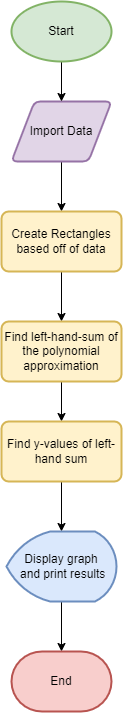

The diagram above was exported from draw.io. Its source (the exported page's mxGraphModel, read from the mxfile embedded in the PNG):
<mxGraphModel dx="1664" dy="1123" grid="1" gridSize="10" guides="1" tooltips="1" connect="1" arrows="1" fold="1" page="1" pageScale="1" pageWidth="850" pageHeight="1100" math="0" shadow="0">
  <root>
    <mxCell id="0" />
    <mxCell id="1" parent="0" />
    <mxCell id="8" value="" style="edgeStyle=none;html=1;" edge="1" parent="1" source="5" target="7">
      <mxGeometry relative="1" as="geometry" />
    </mxCell>
    <mxCell id="5" value="Import Data" style="shape=parallelogram;html=1;strokeWidth=2;perimeter=parallelogramPerimeter;whiteSpace=wrap;rounded=1;arcSize=12;size=0.23;fillColor=#e1d5e7;strokeColor=#9673a6;" vertex="1" parent="1">
      <mxGeometry x="70" y="280" width="100" height="60" as="geometry" />
    </mxCell>
    <mxCell id="10" value="" style="edgeStyle=none;html=1;" edge="1" parent="1" source="7" target="9">
      <mxGeometry relative="1" as="geometry" />
    </mxCell>
    <mxCell id="7" value="Create Rectangles based off of data" style="rounded=1;whiteSpace=wrap;html=1;strokeWidth=2;arcSize=12;fillColor=#fff2cc;strokeColor=#d6b656;" vertex="1" parent="1">
      <mxGeometry x="60" y="390" width="120" height="60" as="geometry" />
    </mxCell>
    <mxCell id="12" value="" style="edgeStyle=none;html=1;fillColor=#FFFFCC;" edge="1" parent="1" source="9" target="11">
      <mxGeometry relative="1" as="geometry" />
    </mxCell>
    <mxCell id="9" value="Find left-hand-sum of the polynomial approximation" style="rounded=1;whiteSpace=wrap;html=1;strokeWidth=2;arcSize=12;fillColor=#fff2cc;strokeColor=#d6b656;" vertex="1" parent="1">
      <mxGeometry x="60" y="500" width="120" height="60" as="geometry" />
    </mxCell>
    <mxCell id="14" value="" style="edgeStyle=none;html=1;fillColor=#FFFFCC;" edge="1" parent="1" source="11" target="13">
      <mxGeometry relative="1" as="geometry" />
    </mxCell>
    <mxCell id="11" value="Find y-values of left-hand sum" style="rounded=1;whiteSpace=wrap;html=1;strokeWidth=2;arcSize=12;fillColor=#fff2cc;strokeColor=#d6b656;" vertex="1" parent="1">
      <mxGeometry x="60" y="600" width="120" height="60" as="geometry" />
    </mxCell>
    <mxCell id="18" value="" style="edgeStyle=none;html=1;" edge="1" parent="1" source="13" target="17">
      <mxGeometry relative="1" as="geometry" />
    </mxCell>
    <mxCell id="13" value="Display graph&lt;br&gt;&amp;nbsp;and print results" style="strokeWidth=2;html=1;shape=mxgraph.flowchart.display;whiteSpace=wrap;fillColor=#dae8fc;strokeColor=#6c8ebf;" vertex="1" parent="1">
      <mxGeometry x="65" y="710" width="110" height="70" as="geometry" />
    </mxCell>
    <mxCell id="17" value="End" style="strokeWidth=2;html=1;shape=mxgraph.flowchart.terminator;whiteSpace=wrap;fillColor=#f8cecc;strokeColor=#b85450;" vertex="1" parent="1">
      <mxGeometry x="70" y="830" width="100" height="60" as="geometry" />
    </mxCell>
    <mxCell id="22" value="" style="edgeStyle=none;html=1;fillColor=#FFFFCC;" edge="1" parent="1" source="21" target="5">
      <mxGeometry relative="1" as="geometry" />
    </mxCell>
    <mxCell id="21" value="Start" style="strokeWidth=2;html=1;shape=mxgraph.flowchart.start_1;whiteSpace=wrap;fillColor=#d5e8d4;strokeColor=#82b366;" vertex="1" parent="1">
      <mxGeometry x="70" y="180" width="100" height="60" as="geometry" />
    </mxCell>
  </root>
</mxGraphModel>